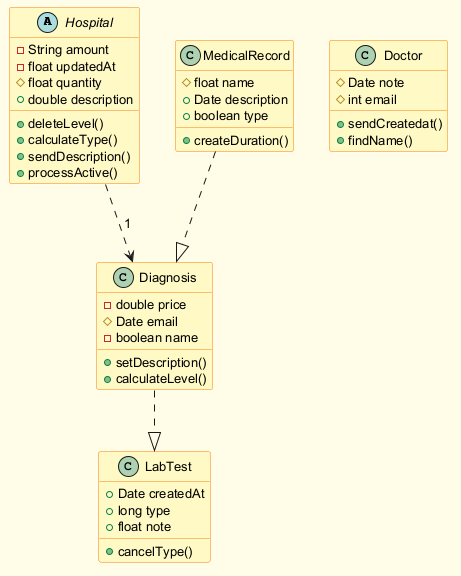

The diagram above was rendered by PlantUML. Its source (embedded in the PNG):
@startuml
skinparam backgroundColor #FFFDE7
skinparam classBackgroundColor #FFF9C4
skinparam classBorderColor #F57F17
skinparam defaultFontSize 13
abstract class Hospital {
  -String amount
  -float updatedAt
  #float quantity
  +double description
  +deleteLevel()
  +calculateType()
  +sendDescription()
  +processActive()
}
class MedicalRecord {
  #float name
  +Date description
  +boolean type
  +createDuration()
}
class Doctor {
  #Date note
  #int email
  +sendCreatedat()
  +findName()
}
class LabTest {
  +Date createdAt
  +long type
  +float note
  +cancelType()
}
class Diagnosis {
  -double price
  #Date email
  -boolean name
  +setDescription()
  +calculateLevel()
}
Diagnosis ..|> LabTest
Hospital ..> Diagnosis : "1"
MedicalRecord ..|> Diagnosis
@enduml